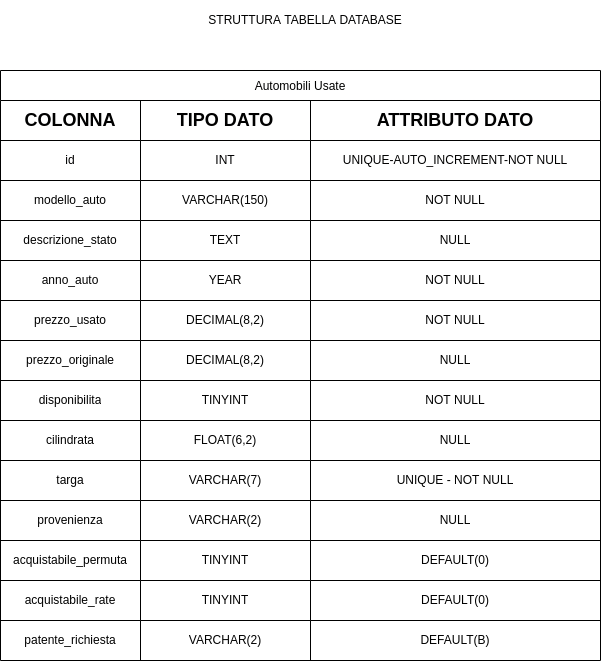

The diagram above was exported from draw.io. Its source (the exported page's mxGraphModel, read from the mxfile embedded in the PNG):
<mxGraphModel dx="981" dy="759" grid="1" gridSize="10" guides="1" tooltips="1" connect="1" arrows="1" fold="1" page="1" pageScale="1" pageWidth="850" pageHeight="1100" math="0" shadow="0">
  <root>
    <mxCell id="0" />
    <mxCell id="1" parent="0" />
    <mxCell id="7KByvKEK-5ij9submDnW-244" value="Automobili Usate" style="shape=table;startSize=30;container=1;collapsible=0;childLayout=tableLayout;fontSize=12;" vertex="1" parent="1">
      <mxGeometry x="120" y="90" width="600" height="590" as="geometry" />
    </mxCell>
    <mxCell id="7KByvKEK-5ij9submDnW-245" value="" style="shape=tableRow;horizontal=0;startSize=0;swimlaneHead=0;swimlaneBody=0;top=0;left=0;bottom=0;right=0;collapsible=0;dropTarget=0;fillColor=none;points=[[0,0.5],[1,0.5]];portConstraint=eastwest;fontSize=12;" vertex="1" parent="7KByvKEK-5ij9submDnW-244">
      <mxGeometry y="30" width="600" height="40" as="geometry" />
    </mxCell>
    <mxCell id="7KByvKEK-5ij9submDnW-246" value="&lt;b style=&quot;font-size: 18px&quot;&gt;COLONNA&lt;/b&gt;" style="shape=partialRectangle;html=1;whiteSpace=wrap;connectable=0;overflow=hidden;fillColor=none;top=0;left=0;bottom=0;right=0;pointerEvents=1;fontSize=12;" vertex="1" parent="7KByvKEK-5ij9submDnW-245">
      <mxGeometry width="140" height="40" as="geometry">
        <mxRectangle width="140" height="40" as="alternateBounds" />
      </mxGeometry>
    </mxCell>
    <mxCell id="7KByvKEK-5ij9submDnW-247" value="&lt;b style=&quot;font-size: 18px&quot;&gt;TIPO DATO&lt;/b&gt;" style="shape=partialRectangle;html=1;whiteSpace=wrap;connectable=0;overflow=hidden;fillColor=none;top=0;left=0;bottom=0;right=0;pointerEvents=1;fontSize=12;" vertex="1" parent="7KByvKEK-5ij9submDnW-245">
      <mxGeometry x="140" width="170" height="40" as="geometry">
        <mxRectangle width="170" height="40" as="alternateBounds" />
      </mxGeometry>
    </mxCell>
    <mxCell id="7KByvKEK-5ij9submDnW-248" value="&lt;b style=&quot;font-size: 18px&quot;&gt;ATTRIBUTO DATO&lt;/b&gt;" style="shape=partialRectangle;html=1;whiteSpace=wrap;connectable=0;overflow=hidden;fillColor=none;top=0;left=0;bottom=0;right=0;pointerEvents=1;fontSize=12;" vertex="1" parent="7KByvKEK-5ij9submDnW-245">
      <mxGeometry x="310" width="290" height="40" as="geometry">
        <mxRectangle width="290" height="40" as="alternateBounds" />
      </mxGeometry>
    </mxCell>
    <mxCell id="7KByvKEK-5ij9submDnW-249" value="" style="shape=tableRow;horizontal=0;startSize=0;swimlaneHead=0;swimlaneBody=0;top=0;left=0;bottom=0;right=0;collapsible=0;dropTarget=0;fillColor=none;points=[[0,0.5],[1,0.5]];portConstraint=eastwest;fontSize=12;" vertex="1" parent="7KByvKEK-5ij9submDnW-244">
      <mxGeometry y="70" width="600" height="40" as="geometry" />
    </mxCell>
    <mxCell id="7KByvKEK-5ij9submDnW-250" value="id" style="shape=partialRectangle;html=1;whiteSpace=wrap;connectable=0;overflow=hidden;fillColor=none;top=0;left=0;bottom=0;right=0;pointerEvents=1;fontSize=12;" vertex="1" parent="7KByvKEK-5ij9submDnW-249">
      <mxGeometry width="140" height="40" as="geometry">
        <mxRectangle width="140" height="40" as="alternateBounds" />
      </mxGeometry>
    </mxCell>
    <mxCell id="7KByvKEK-5ij9submDnW-251" value="INT" style="shape=partialRectangle;html=1;whiteSpace=wrap;connectable=0;overflow=hidden;fillColor=none;top=0;left=0;bottom=0;right=0;pointerEvents=1;fontSize=12;" vertex="1" parent="7KByvKEK-5ij9submDnW-249">
      <mxGeometry x="140" width="170" height="40" as="geometry">
        <mxRectangle width="170" height="40" as="alternateBounds" />
      </mxGeometry>
    </mxCell>
    <mxCell id="7KByvKEK-5ij9submDnW-252" value="UNIQUE-AUTO_INCREMENT-NOT NULL" style="shape=partialRectangle;html=1;whiteSpace=wrap;connectable=0;overflow=hidden;fillColor=none;top=0;left=0;bottom=0;right=0;pointerEvents=1;fontSize=12;" vertex="1" parent="7KByvKEK-5ij9submDnW-249">
      <mxGeometry x="310" width="290" height="40" as="geometry">
        <mxRectangle width="290" height="40" as="alternateBounds" />
      </mxGeometry>
    </mxCell>
    <mxCell id="7KByvKEK-5ij9submDnW-253" value="" style="shape=tableRow;horizontal=0;startSize=0;swimlaneHead=0;swimlaneBody=0;top=0;left=0;bottom=0;right=0;collapsible=0;dropTarget=0;fillColor=none;points=[[0,0.5],[1,0.5]];portConstraint=eastwest;fontSize=12;" vertex="1" parent="7KByvKEK-5ij9submDnW-244">
      <mxGeometry y="110" width="600" height="40" as="geometry" />
    </mxCell>
    <mxCell id="7KByvKEK-5ij9submDnW-254" value="modello_auto" style="shape=partialRectangle;html=1;whiteSpace=wrap;connectable=0;overflow=hidden;fillColor=none;top=0;left=0;bottom=0;right=0;pointerEvents=1;fontSize=12;" vertex="1" parent="7KByvKEK-5ij9submDnW-253">
      <mxGeometry width="140" height="40" as="geometry">
        <mxRectangle width="140" height="40" as="alternateBounds" />
      </mxGeometry>
    </mxCell>
    <mxCell id="7KByvKEK-5ij9submDnW-255" value="VARCHAR(150)" style="shape=partialRectangle;html=1;whiteSpace=wrap;connectable=0;overflow=hidden;fillColor=none;top=0;left=0;bottom=0;right=0;pointerEvents=1;fontSize=12;" vertex="1" parent="7KByvKEK-5ij9submDnW-253">
      <mxGeometry x="140" width="170" height="40" as="geometry">
        <mxRectangle width="170" height="40" as="alternateBounds" />
      </mxGeometry>
    </mxCell>
    <mxCell id="7KByvKEK-5ij9submDnW-256" value="NOT NULL" style="shape=partialRectangle;html=1;whiteSpace=wrap;connectable=0;overflow=hidden;fillColor=none;top=0;left=0;bottom=0;right=0;pointerEvents=1;fontSize=12;" vertex="1" parent="7KByvKEK-5ij9submDnW-253">
      <mxGeometry x="310" width="290" height="40" as="geometry">
        <mxRectangle width="290" height="40" as="alternateBounds" />
      </mxGeometry>
    </mxCell>
    <mxCell id="7KByvKEK-5ij9submDnW-257" value="" style="shape=tableRow;horizontal=0;startSize=0;swimlaneHead=0;swimlaneBody=0;top=0;left=0;bottom=0;right=0;collapsible=0;dropTarget=0;fillColor=none;points=[[0,0.5],[1,0.5]];portConstraint=eastwest;fontSize=12;" vertex="1" parent="7KByvKEK-5ij9submDnW-244">
      <mxGeometry y="150" width="600" height="40" as="geometry" />
    </mxCell>
    <mxCell id="7KByvKEK-5ij9submDnW-258" value="descrizione_stato" style="shape=partialRectangle;html=1;whiteSpace=wrap;connectable=0;overflow=hidden;fillColor=none;top=0;left=0;bottom=0;right=0;pointerEvents=1;fontSize=12;" vertex="1" parent="7KByvKEK-5ij9submDnW-257">
      <mxGeometry width="140" height="40" as="geometry">
        <mxRectangle width="140" height="40" as="alternateBounds" />
      </mxGeometry>
    </mxCell>
    <mxCell id="7KByvKEK-5ij9submDnW-259" value="TEXT" style="shape=partialRectangle;html=1;whiteSpace=wrap;connectable=0;overflow=hidden;fillColor=none;top=0;left=0;bottom=0;right=0;pointerEvents=1;fontSize=12;" vertex="1" parent="7KByvKEK-5ij9submDnW-257">
      <mxGeometry x="140" width="170" height="40" as="geometry">
        <mxRectangle width="170" height="40" as="alternateBounds" />
      </mxGeometry>
    </mxCell>
    <mxCell id="7KByvKEK-5ij9submDnW-260" value="NULL" style="shape=partialRectangle;html=1;whiteSpace=wrap;connectable=0;overflow=hidden;fillColor=none;top=0;left=0;bottom=0;right=0;pointerEvents=1;fontSize=12;" vertex="1" parent="7KByvKEK-5ij9submDnW-257">
      <mxGeometry x="310" width="290" height="40" as="geometry">
        <mxRectangle width="290" height="40" as="alternateBounds" />
      </mxGeometry>
    </mxCell>
    <mxCell id="7KByvKEK-5ij9submDnW-261" value="" style="shape=tableRow;horizontal=0;startSize=0;swimlaneHead=0;swimlaneBody=0;top=0;left=0;bottom=0;right=0;collapsible=0;dropTarget=0;fillColor=none;points=[[0,0.5],[1,0.5]];portConstraint=eastwest;fontSize=12;" vertex="1" parent="7KByvKEK-5ij9submDnW-244">
      <mxGeometry y="190" width="600" height="40" as="geometry" />
    </mxCell>
    <mxCell id="7KByvKEK-5ij9submDnW-262" value="anno_auto" style="shape=partialRectangle;html=1;whiteSpace=wrap;connectable=0;overflow=hidden;fillColor=none;top=0;left=0;bottom=0;right=0;pointerEvents=1;fontSize=12;" vertex="1" parent="7KByvKEK-5ij9submDnW-261">
      <mxGeometry width="140" height="40" as="geometry">
        <mxRectangle width="140" height="40" as="alternateBounds" />
      </mxGeometry>
    </mxCell>
    <mxCell id="7KByvKEK-5ij9submDnW-263" value="YEAR" style="shape=partialRectangle;html=1;whiteSpace=wrap;connectable=0;overflow=hidden;fillColor=none;top=0;left=0;bottom=0;right=0;pointerEvents=1;fontSize=12;" vertex="1" parent="7KByvKEK-5ij9submDnW-261">
      <mxGeometry x="140" width="170" height="40" as="geometry">
        <mxRectangle width="170" height="40" as="alternateBounds" />
      </mxGeometry>
    </mxCell>
    <mxCell id="7KByvKEK-5ij9submDnW-264" value="NOT NULL" style="shape=partialRectangle;html=1;whiteSpace=wrap;connectable=0;overflow=hidden;fillColor=none;top=0;left=0;bottom=0;right=0;pointerEvents=1;fontSize=12;" vertex="1" parent="7KByvKEK-5ij9submDnW-261">
      <mxGeometry x="310" width="290" height="40" as="geometry">
        <mxRectangle width="290" height="40" as="alternateBounds" />
      </mxGeometry>
    </mxCell>
    <mxCell id="7KByvKEK-5ij9submDnW-265" value="" style="shape=tableRow;horizontal=0;startSize=0;swimlaneHead=0;swimlaneBody=0;top=0;left=0;bottom=0;right=0;collapsible=0;dropTarget=0;fillColor=none;points=[[0,0.5],[1,0.5]];portConstraint=eastwest;fontSize=12;" vertex="1" parent="7KByvKEK-5ij9submDnW-244">
      <mxGeometry y="230" width="600" height="40" as="geometry" />
    </mxCell>
    <mxCell id="7KByvKEK-5ij9submDnW-266" value="prezzo_usato" style="shape=partialRectangle;html=1;whiteSpace=wrap;connectable=0;overflow=hidden;fillColor=none;top=0;left=0;bottom=0;right=0;pointerEvents=1;fontSize=12;" vertex="1" parent="7KByvKEK-5ij9submDnW-265">
      <mxGeometry width="140" height="40" as="geometry">
        <mxRectangle width="140" height="40" as="alternateBounds" />
      </mxGeometry>
    </mxCell>
    <mxCell id="7KByvKEK-5ij9submDnW-267" value="DECIMAL(8,2)" style="shape=partialRectangle;html=1;whiteSpace=wrap;connectable=0;overflow=hidden;fillColor=none;top=0;left=0;bottom=0;right=0;pointerEvents=1;fontSize=12;" vertex="1" parent="7KByvKEK-5ij9submDnW-265">
      <mxGeometry x="140" width="170" height="40" as="geometry">
        <mxRectangle width="170" height="40" as="alternateBounds" />
      </mxGeometry>
    </mxCell>
    <mxCell id="7KByvKEK-5ij9submDnW-268" value="NOT NULL" style="shape=partialRectangle;html=1;whiteSpace=wrap;connectable=0;overflow=hidden;fillColor=none;top=0;left=0;bottom=0;right=0;pointerEvents=1;fontSize=12;" vertex="1" parent="7KByvKEK-5ij9submDnW-265">
      <mxGeometry x="310" width="290" height="40" as="geometry">
        <mxRectangle width="290" height="40" as="alternateBounds" />
      </mxGeometry>
    </mxCell>
    <mxCell id="7KByvKEK-5ij9submDnW-269" value="" style="shape=tableRow;horizontal=0;startSize=0;swimlaneHead=0;swimlaneBody=0;top=0;left=0;bottom=0;right=0;collapsible=0;dropTarget=0;fillColor=none;points=[[0,0.5],[1,0.5]];portConstraint=eastwest;fontSize=12;" vertex="1" parent="7KByvKEK-5ij9submDnW-244">
      <mxGeometry y="270" width="600" height="40" as="geometry" />
    </mxCell>
    <mxCell id="7KByvKEK-5ij9submDnW-270" value="prezzo_originale" style="shape=partialRectangle;html=1;whiteSpace=wrap;connectable=0;overflow=hidden;fillColor=none;top=0;left=0;bottom=0;right=0;pointerEvents=1;fontSize=12;" vertex="1" parent="7KByvKEK-5ij9submDnW-269">
      <mxGeometry width="140" height="40" as="geometry">
        <mxRectangle width="140" height="40" as="alternateBounds" />
      </mxGeometry>
    </mxCell>
    <mxCell id="7KByvKEK-5ij9submDnW-271" value="DECIMAL(8,2)" style="shape=partialRectangle;html=1;whiteSpace=wrap;connectable=0;overflow=hidden;fillColor=none;top=0;left=0;bottom=0;right=0;pointerEvents=1;fontSize=12;" vertex="1" parent="7KByvKEK-5ij9submDnW-269">
      <mxGeometry x="140" width="170" height="40" as="geometry">
        <mxRectangle width="170" height="40" as="alternateBounds" />
      </mxGeometry>
    </mxCell>
    <mxCell id="7KByvKEK-5ij9submDnW-272" value="NULL" style="shape=partialRectangle;html=1;whiteSpace=wrap;connectable=0;overflow=hidden;fillColor=none;top=0;left=0;bottom=0;right=0;pointerEvents=1;fontSize=12;" vertex="1" parent="7KByvKEK-5ij9submDnW-269">
      <mxGeometry x="310" width="290" height="40" as="geometry">
        <mxRectangle width="290" height="40" as="alternateBounds" />
      </mxGeometry>
    </mxCell>
    <mxCell id="7KByvKEK-5ij9submDnW-273" value="" style="shape=tableRow;horizontal=0;startSize=0;swimlaneHead=0;swimlaneBody=0;top=0;left=0;bottom=0;right=0;collapsible=0;dropTarget=0;fillColor=none;points=[[0,0.5],[1,0.5]];portConstraint=eastwest;fontSize=12;" vertex="1" parent="7KByvKEK-5ij9submDnW-244">
      <mxGeometry y="310" width="600" height="40" as="geometry" />
    </mxCell>
    <mxCell id="7KByvKEK-5ij9submDnW-274" value="disponibilita" style="shape=partialRectangle;html=1;whiteSpace=wrap;connectable=0;overflow=hidden;fillColor=none;top=0;left=0;bottom=0;right=0;pointerEvents=1;fontSize=12;" vertex="1" parent="7KByvKEK-5ij9submDnW-273">
      <mxGeometry width="140" height="40" as="geometry">
        <mxRectangle width="140" height="40" as="alternateBounds" />
      </mxGeometry>
    </mxCell>
    <mxCell id="7KByvKEK-5ij9submDnW-275" value="TINYINT" style="shape=partialRectangle;html=1;whiteSpace=wrap;connectable=0;overflow=hidden;fillColor=none;top=0;left=0;bottom=0;right=0;pointerEvents=1;fontSize=12;" vertex="1" parent="7KByvKEK-5ij9submDnW-273">
      <mxGeometry x="140" width="170" height="40" as="geometry">
        <mxRectangle width="170" height="40" as="alternateBounds" />
      </mxGeometry>
    </mxCell>
    <mxCell id="7KByvKEK-5ij9submDnW-276" value="NOT NULL" style="shape=partialRectangle;html=1;whiteSpace=wrap;connectable=0;overflow=hidden;fillColor=none;top=0;left=0;bottom=0;right=0;pointerEvents=1;fontSize=12;" vertex="1" parent="7KByvKEK-5ij9submDnW-273">
      <mxGeometry x="310" width="290" height="40" as="geometry">
        <mxRectangle width="290" height="40" as="alternateBounds" />
      </mxGeometry>
    </mxCell>
    <mxCell id="7KByvKEK-5ij9submDnW-277" value="" style="shape=tableRow;horizontal=0;startSize=0;swimlaneHead=0;swimlaneBody=0;top=0;left=0;bottom=0;right=0;collapsible=0;dropTarget=0;fillColor=none;points=[[0,0.5],[1,0.5]];portConstraint=eastwest;fontSize=12;" vertex="1" parent="7KByvKEK-5ij9submDnW-244">
      <mxGeometry y="350" width="600" height="40" as="geometry" />
    </mxCell>
    <mxCell id="7KByvKEK-5ij9submDnW-278" value="cilindrata" style="shape=partialRectangle;html=1;whiteSpace=wrap;connectable=0;overflow=hidden;fillColor=none;top=0;left=0;bottom=0;right=0;pointerEvents=1;fontSize=12;" vertex="1" parent="7KByvKEK-5ij9submDnW-277">
      <mxGeometry width="140" height="40" as="geometry">
        <mxRectangle width="140" height="40" as="alternateBounds" />
      </mxGeometry>
    </mxCell>
    <mxCell id="7KByvKEK-5ij9submDnW-279" value="FLOAT(6,2)" style="shape=partialRectangle;html=1;whiteSpace=wrap;connectable=0;overflow=hidden;fillColor=none;top=0;left=0;bottom=0;right=0;pointerEvents=1;fontSize=12;" vertex="1" parent="7KByvKEK-5ij9submDnW-277">
      <mxGeometry x="140" width="170" height="40" as="geometry">
        <mxRectangle width="170" height="40" as="alternateBounds" />
      </mxGeometry>
    </mxCell>
    <mxCell id="7KByvKEK-5ij9submDnW-280" value="NULL" style="shape=partialRectangle;html=1;whiteSpace=wrap;connectable=0;overflow=hidden;fillColor=none;top=0;left=0;bottom=0;right=0;pointerEvents=1;fontSize=12;" vertex="1" parent="7KByvKEK-5ij9submDnW-277">
      <mxGeometry x="310" width="290" height="40" as="geometry">
        <mxRectangle width="290" height="40" as="alternateBounds" />
      </mxGeometry>
    </mxCell>
    <mxCell id="7KByvKEK-5ij9submDnW-281" value="" style="shape=tableRow;horizontal=0;startSize=0;swimlaneHead=0;swimlaneBody=0;top=0;left=0;bottom=0;right=0;collapsible=0;dropTarget=0;fillColor=none;points=[[0,0.5],[1,0.5]];portConstraint=eastwest;fontSize=12;" vertex="1" parent="7KByvKEK-5ij9submDnW-244">
      <mxGeometry y="390" width="600" height="40" as="geometry" />
    </mxCell>
    <mxCell id="7KByvKEK-5ij9submDnW-282" value="targa" style="shape=partialRectangle;html=1;whiteSpace=wrap;connectable=0;overflow=hidden;fillColor=none;top=0;left=0;bottom=0;right=0;pointerEvents=1;fontSize=12;" vertex="1" parent="7KByvKEK-5ij9submDnW-281">
      <mxGeometry width="140" height="40" as="geometry">
        <mxRectangle width="140" height="40" as="alternateBounds" />
      </mxGeometry>
    </mxCell>
    <mxCell id="7KByvKEK-5ij9submDnW-283" value="VARCHAR(7)" style="shape=partialRectangle;html=1;whiteSpace=wrap;connectable=0;overflow=hidden;fillColor=none;top=0;left=0;bottom=0;right=0;pointerEvents=1;fontSize=12;" vertex="1" parent="7KByvKEK-5ij9submDnW-281">
      <mxGeometry x="140" width="170" height="40" as="geometry">
        <mxRectangle width="170" height="40" as="alternateBounds" />
      </mxGeometry>
    </mxCell>
    <mxCell id="7KByvKEK-5ij9submDnW-284" value="UNIQUE - NOT NULL" style="shape=partialRectangle;html=1;whiteSpace=wrap;connectable=0;overflow=hidden;fillColor=none;top=0;left=0;bottom=0;right=0;pointerEvents=1;fontSize=12;" vertex="1" parent="7KByvKEK-5ij9submDnW-281">
      <mxGeometry x="310" width="290" height="40" as="geometry">
        <mxRectangle width="290" height="40" as="alternateBounds" />
      </mxGeometry>
    </mxCell>
    <mxCell id="7KByvKEK-5ij9submDnW-285" value="" style="shape=tableRow;horizontal=0;startSize=0;swimlaneHead=0;swimlaneBody=0;top=0;left=0;bottom=0;right=0;collapsible=0;dropTarget=0;fillColor=none;points=[[0,0.5],[1,0.5]];portConstraint=eastwest;fontSize=12;" vertex="1" parent="7KByvKEK-5ij9submDnW-244">
      <mxGeometry y="430" width="600" height="40" as="geometry" />
    </mxCell>
    <mxCell id="7KByvKEK-5ij9submDnW-286" value="provenienza" style="shape=partialRectangle;html=1;whiteSpace=wrap;connectable=0;overflow=hidden;fillColor=none;top=0;left=0;bottom=0;right=0;pointerEvents=1;fontSize=12;" vertex="1" parent="7KByvKEK-5ij9submDnW-285">
      <mxGeometry width="140" height="40" as="geometry">
        <mxRectangle width="140" height="40" as="alternateBounds" />
      </mxGeometry>
    </mxCell>
    <mxCell id="7KByvKEK-5ij9submDnW-287" value="VARCHAR(2)" style="shape=partialRectangle;html=1;whiteSpace=wrap;connectable=0;overflow=hidden;fillColor=none;top=0;left=0;bottom=0;right=0;pointerEvents=1;fontSize=12;" vertex="1" parent="7KByvKEK-5ij9submDnW-285">
      <mxGeometry x="140" width="170" height="40" as="geometry">
        <mxRectangle width="170" height="40" as="alternateBounds" />
      </mxGeometry>
    </mxCell>
    <mxCell id="7KByvKEK-5ij9submDnW-288" value="NULL" style="shape=partialRectangle;html=1;whiteSpace=wrap;connectable=0;overflow=hidden;fillColor=none;top=0;left=0;bottom=0;right=0;pointerEvents=1;fontSize=12;" vertex="1" parent="7KByvKEK-5ij9submDnW-285">
      <mxGeometry x="310" width="290" height="40" as="geometry">
        <mxRectangle width="290" height="40" as="alternateBounds" />
      </mxGeometry>
    </mxCell>
    <mxCell id="7KByvKEK-5ij9submDnW-289" value="" style="shape=tableRow;horizontal=0;startSize=0;swimlaneHead=0;swimlaneBody=0;top=0;left=0;bottom=0;right=0;collapsible=0;dropTarget=0;fillColor=none;points=[[0,0.5],[1,0.5]];portConstraint=eastwest;fontSize=12;" vertex="1" parent="7KByvKEK-5ij9submDnW-244">
      <mxGeometry y="470" width="600" height="40" as="geometry" />
    </mxCell>
    <mxCell id="7KByvKEK-5ij9submDnW-290" value="acquistabile_permuta" style="shape=partialRectangle;html=1;whiteSpace=wrap;connectable=0;overflow=hidden;fillColor=none;top=0;left=0;bottom=0;right=0;pointerEvents=1;fontSize=12;" vertex="1" parent="7KByvKEK-5ij9submDnW-289">
      <mxGeometry width="140" height="40" as="geometry">
        <mxRectangle width="140" height="40" as="alternateBounds" />
      </mxGeometry>
    </mxCell>
    <mxCell id="7KByvKEK-5ij9submDnW-291" value="TINYINT" style="shape=partialRectangle;html=1;whiteSpace=wrap;connectable=0;overflow=hidden;fillColor=none;top=0;left=0;bottom=0;right=0;pointerEvents=1;fontSize=12;" vertex="1" parent="7KByvKEK-5ij9submDnW-289">
      <mxGeometry x="140" width="170" height="40" as="geometry">
        <mxRectangle width="170" height="40" as="alternateBounds" />
      </mxGeometry>
    </mxCell>
    <mxCell id="7KByvKEK-5ij9submDnW-292" value="DEFAULT(0)" style="shape=partialRectangle;html=1;whiteSpace=wrap;connectable=0;overflow=hidden;fillColor=none;top=0;left=0;bottom=0;right=0;pointerEvents=1;fontSize=12;" vertex="1" parent="7KByvKEK-5ij9submDnW-289">
      <mxGeometry x="310" width="290" height="40" as="geometry">
        <mxRectangle width="290" height="40" as="alternateBounds" />
      </mxGeometry>
    </mxCell>
    <mxCell id="7KByvKEK-5ij9submDnW-293" value="" style="shape=tableRow;horizontal=0;startSize=0;swimlaneHead=0;swimlaneBody=0;top=0;left=0;bottom=0;right=0;collapsible=0;dropTarget=0;fillColor=none;points=[[0,0.5],[1,0.5]];portConstraint=eastwest;fontSize=12;" vertex="1" parent="7KByvKEK-5ij9submDnW-244">
      <mxGeometry y="510" width="600" height="40" as="geometry" />
    </mxCell>
    <mxCell id="7KByvKEK-5ij9submDnW-294" value="acquistabile_rate" style="shape=partialRectangle;html=1;whiteSpace=wrap;connectable=0;overflow=hidden;fillColor=none;top=0;left=0;bottom=0;right=0;pointerEvents=1;fontSize=12;" vertex="1" parent="7KByvKEK-5ij9submDnW-293">
      <mxGeometry width="140" height="40" as="geometry">
        <mxRectangle width="140" height="40" as="alternateBounds" />
      </mxGeometry>
    </mxCell>
    <mxCell id="7KByvKEK-5ij9submDnW-295" value="TINYINT" style="shape=partialRectangle;html=1;whiteSpace=wrap;connectable=0;overflow=hidden;fillColor=none;top=0;left=0;bottom=0;right=0;pointerEvents=1;fontSize=12;" vertex="1" parent="7KByvKEK-5ij9submDnW-293">
      <mxGeometry x="140" width="170" height="40" as="geometry">
        <mxRectangle width="170" height="40" as="alternateBounds" />
      </mxGeometry>
    </mxCell>
    <mxCell id="7KByvKEK-5ij9submDnW-296" value="DEFAULT(0)" style="shape=partialRectangle;html=1;whiteSpace=wrap;connectable=0;overflow=hidden;fillColor=none;top=0;left=0;bottom=0;right=0;pointerEvents=1;fontSize=12;" vertex="1" parent="7KByvKEK-5ij9submDnW-293">
      <mxGeometry x="310" width="290" height="40" as="geometry">
        <mxRectangle width="290" height="40" as="alternateBounds" />
      </mxGeometry>
    </mxCell>
    <mxCell id="7KByvKEK-5ij9submDnW-297" value="" style="shape=tableRow;horizontal=0;startSize=0;swimlaneHead=0;swimlaneBody=0;top=0;left=0;bottom=0;right=0;collapsible=0;dropTarget=0;fillColor=none;points=[[0,0.5],[1,0.5]];portConstraint=eastwest;fontSize=12;" vertex="1" parent="7KByvKEK-5ij9submDnW-244">
      <mxGeometry y="550" width="600" height="40" as="geometry" />
    </mxCell>
    <mxCell id="7KByvKEK-5ij9submDnW-298" value="patente_richiesta" style="shape=partialRectangle;html=1;whiteSpace=wrap;connectable=0;overflow=hidden;fillColor=none;top=0;left=0;bottom=0;right=0;pointerEvents=1;fontSize=12;" vertex="1" parent="7KByvKEK-5ij9submDnW-297">
      <mxGeometry width="140" height="40" as="geometry">
        <mxRectangle width="140" height="40" as="alternateBounds" />
      </mxGeometry>
    </mxCell>
    <mxCell id="7KByvKEK-5ij9submDnW-299" value="VARCHAR(2)" style="shape=partialRectangle;html=1;whiteSpace=wrap;connectable=0;overflow=hidden;fillColor=none;top=0;left=0;bottom=0;right=0;pointerEvents=1;fontSize=12;" vertex="1" parent="7KByvKEK-5ij9submDnW-297">
      <mxGeometry x="140" width="170" height="40" as="geometry">
        <mxRectangle width="170" height="40" as="alternateBounds" />
      </mxGeometry>
    </mxCell>
    <mxCell id="7KByvKEK-5ij9submDnW-300" value="DEFAULT(B)" style="shape=partialRectangle;html=1;whiteSpace=wrap;connectable=0;overflow=hidden;fillColor=none;top=0;left=0;bottom=0;right=0;pointerEvents=1;fontSize=12;" vertex="1" parent="7KByvKEK-5ij9submDnW-297">
      <mxGeometry x="310" width="290" height="40" as="geometry">
        <mxRectangle width="290" height="40" as="alternateBounds" />
      </mxGeometry>
    </mxCell>
    <mxCell id="7KByvKEK-5ij9submDnW-301" value="STRUTTURA TABELLA DATABASE" style="text;html=1;strokeColor=none;fillColor=none;align=center;verticalAlign=middle;whiteSpace=wrap;rounded=0;fontSize=12;" vertex="1" parent="1">
      <mxGeometry x="280" y="20" width="290" height="40" as="geometry" />
    </mxCell>
  </root>
</mxGraphModel>